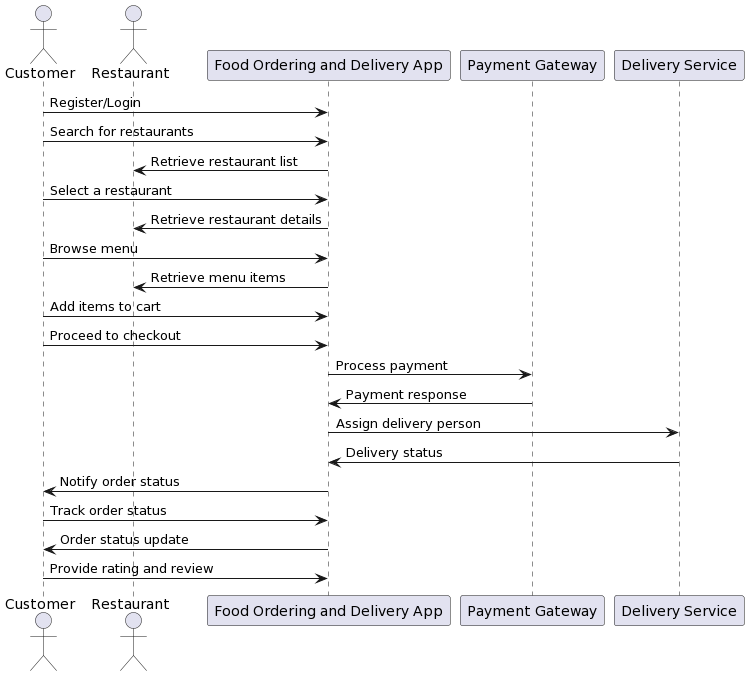

The diagram above was rendered by PlantUML. Its source (embedded in the PNG):
@startuml
actor Customer
actor Restaurant
participant "Food Ordering and Delivery App" as App
participant "Payment Gateway" as PaymentGateway
participant "Delivery Service" as DeliveryService

Customer -> App: Register/Login
Customer -> App: Search for restaurants
App -> Restaurant: Retrieve restaurant list
Customer -> App: Select a restaurant
App -> Restaurant: Retrieve restaurant details
Customer -> App: Browse menu
App -> Restaurant: Retrieve menu items
Customer -> App: Add items to cart
Customer -> App: Proceed to checkout
App -> PaymentGateway: Process payment
PaymentGateway -> App: Payment response
App -> DeliveryService: Assign delivery person
DeliveryService -> App: Delivery status
App -> Customer: Notify order status
Customer -> App: Track order status
App -> Customer: Order status update
Customer -> App: Provide rating and review
@enduml